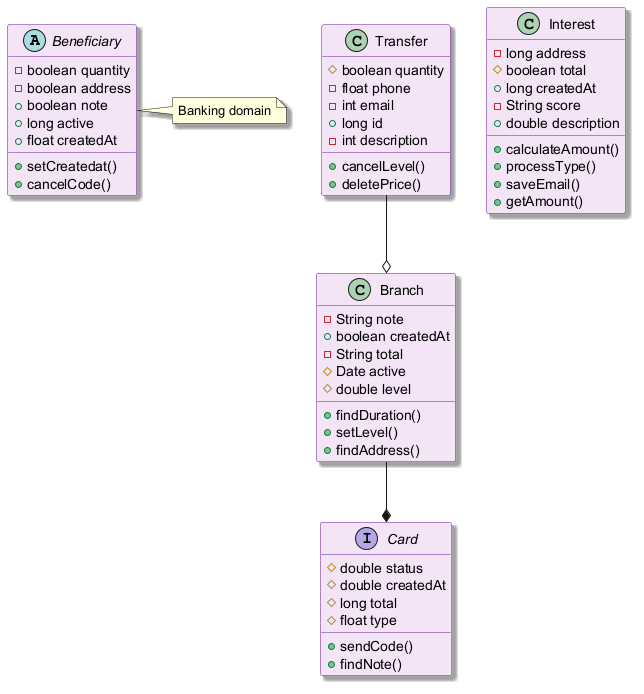

The diagram above was rendered by PlantUML. Its source (embedded in the PNG):
@startuml
skinparam backgroundColor #FFFFFF
skinparam classBackgroundColor #F3E5F5
skinparam classBorderColor #6A1B9A
skinparam shadowing true
abstract class Beneficiary {
  -boolean quantity
  -boolean address
  +boolean note
  +long active
  +float createdAt
  +setCreatedat()
  +cancelCode()
}
class Branch {
  -String note
  +boolean createdAt
  -String total
  #Date active
  #double level
  +findDuration()
  +setLevel()
  +findAddress()
}
class Interest {
  -long address
  #boolean total
  +long createdAt
  -String score
  +double description
  +calculateAmount()
  +processType()
  +saveEmail()
  +getAmount()
}
interface Card {
  #double status
  #double createdAt
  #long total
  #float type
  +sendCode()
  +findNote()
}
class Transfer {
  #boolean quantity
  -float phone
  -int email
  +long id
  -int description
  +cancelLevel()
  +deletePrice()
}
Transfer --o Branch
Branch --* Card
note right of Beneficiary : Banking domain
@enduml